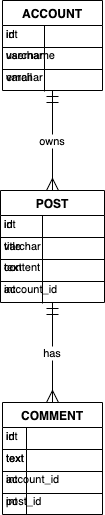

The diagram above was exported from draw.io. Its source (the exported page's mxGraphModel, read from the mxfile embedded in the PNG):
<mxGraphModel>
  <root>
    <mxCell id="0" />
    <mxCell id="1" parent="0" />
    <mxCell id="2" value="ACCOUNT" style="shape=table;startSize=25;container=1;collapsible=0;childLayout=tableLayout;fixedRows=1;rowLines=1;fontStyle=1;align=center;resizeLast=1;" vertex="1" parent="1">
      <mxGeometry x="22" y="20" width="100" height="90" as="geometry" />
    </mxCell>
    <mxCell id="3" style="shape=tableRow;horizontal=0;startSize=0;swimlaneHead=0;swimlaneBody=0;fillColor=none;collapsible=0;dropTarget=0;points=[[0,0.5],[1,0.5]];portConstraint=eastwest;top=0;left=0;right=0;bottom=0;" vertex="1" parent="2">
      <mxGeometry y="22" width="100" height="22" as="geometry" />
    </mxCell>
    <mxCell id="4" value="int" style="shape=partialRectangle;connectable=0;fillColor=none;top=0;left=0;bottom=0;right=0;align=left;spacingLeft=2;overflow=hidden;fontSize=11;" vertex="1" parent="3">
      <mxGeometry width="42" height="22" as="geometry" />
    </mxCell>
    <mxCell id="5" value="id" style="shape=partialRectangle;connectable=0;fillColor=none;top=0;left=0;bottom=0;right=0;align=left;spacingLeft=2;overflow=hidden;fontSize=11;" vertex="1" parent="3">
      <mxGeometry width="58" height="22" as="geometry" />
    </mxCell>
    <mxCell id="6" style="shape=tableRow;horizontal=0;startSize=0;swimlaneHead=0;swimlaneBody=0;fillColor=none;collapsible=0;dropTarget=0;points=[[0,0.5],[1,0.5]];portConstraint=eastwest;top=0;left=0;right=0;bottom=0;" vertex="1" parent="2">
      <mxGeometry y="43" width="100" height="22" as="geometry" />
    </mxCell>
    <mxCell id="7" value="varchar" style="shape=partialRectangle;connectable=0;fillColor=none;top=0;left=0;bottom=0;right=0;align=left;spacingLeft=2;overflow=hidden;fontSize=11;" vertex="1" parent="6">
      <mxGeometry width="42" height="22" as="geometry" />
    </mxCell>
    <mxCell id="8" value="username" style="shape=partialRectangle;connectable=0;fillColor=none;top=0;left=0;bottom=0;right=0;align=left;spacingLeft=2;overflow=hidden;fontSize=11;" vertex="1" parent="6">
      <mxGeometry width="58" height="22" as="geometry" />
    </mxCell>
    <mxCell id="9" style="shape=tableRow;horizontal=0;startSize=0;swimlaneHead=0;swimlaneBody=0;fillColor=none;collapsible=0;dropTarget=0;points=[[0,0.5],[1,0.5]];portConstraint=eastwest;top=0;left=0;right=0;bottom=0;" vertex="1" parent="2">
      <mxGeometry y="65" width="100" height="22" as="geometry" />
    </mxCell>
    <mxCell id="10" value="varchar" style="shape=partialRectangle;connectable=0;fillColor=none;top=0;left=0;bottom=0;right=0;align=left;spacingLeft=2;overflow=hidden;fontSize=11;" vertex="1" parent="9">
      <mxGeometry width="42" height="22" as="geometry" />
    </mxCell>
    <mxCell id="11" value="email" style="shape=partialRectangle;connectable=0;fillColor=none;top=0;left=0;bottom=0;right=0;align=left;spacingLeft=2;overflow=hidden;fontSize=11;" vertex="1" parent="9">
      <mxGeometry width="58" height="22" as="geometry" />
    </mxCell>
    <mxCell id="12" value="POST" style="shape=table;startSize=25;container=1;collapsible=0;childLayout=tableLayout;fixedRows=1;rowLines=1;fontStyle=1;align=center;resizeLast=1;" vertex="1" parent="1">
      <mxGeometry x="20" y="210" width="104" height="112" as="geometry" />
    </mxCell>
    <mxCell id="13" style="shape=tableRow;horizontal=0;startSize=0;swimlaneHead=0;swimlaneBody=0;fillColor=none;collapsible=0;dropTarget=0;points=[[0,0.5],[1,0.5]];portConstraint=eastwest;top=0;left=0;right=0;bottom=0;" vertex="1" parent="12">
      <mxGeometry y="22" width="104" height="22" as="geometry" />
    </mxCell>
    <mxCell id="14" value="int" style="shape=partialRectangle;connectable=0;fillColor=none;top=0;left=0;bottom=0;right=0;align=left;spacingLeft=2;overflow=hidden;fontSize=11;" vertex="1" parent="13">
      <mxGeometry width="42" height="22" as="geometry" />
    </mxCell>
    <mxCell id="15" value="id" style="shape=partialRectangle;connectable=0;fillColor=none;top=0;left=0;bottom=0;right=0;align=left;spacingLeft=2;overflow=hidden;fontSize=11;" vertex="1" parent="13">
      <mxGeometry width="62" height="22" as="geometry" />
    </mxCell>
    <mxCell id="16" style="shape=tableRow;horizontal=0;startSize=0;swimlaneHead=0;swimlaneBody=0;fillColor=none;collapsible=0;dropTarget=0;points=[[0,0.5],[1,0.5]];portConstraint=eastwest;top=0;left=0;right=0;bottom=0;" vertex="1" parent="12">
      <mxGeometry y="44" width="104" height="22" as="geometry" />
    </mxCell>
    <mxCell id="17" value="varchar" style="shape=partialRectangle;connectable=0;fillColor=none;top=0;left=0;bottom=0;right=0;align=left;spacingLeft=2;overflow=hidden;fontSize=11;" vertex="1" parent="16">
      <mxGeometry width="42" height="22" as="geometry" />
    </mxCell>
    <mxCell id="18" value="title" style="shape=partialRectangle;connectable=0;fillColor=none;top=0;left=0;bottom=0;right=0;align=left;spacingLeft=2;overflow=hidden;fontSize=11;" vertex="1" parent="16">
      <mxGeometry width="62" height="22" as="geometry" />
    </mxCell>
    <mxCell id="19" style="shape=tableRow;horizontal=0;startSize=0;swimlaneHead=0;swimlaneBody=0;fillColor=none;collapsible=0;dropTarget=0;points=[[0,0.5],[1,0.5]];portConstraint=eastwest;top=0;left=0;right=0;bottom=0;" vertex="1" parent="12">
      <mxGeometry y="65" width="104" height="22" as="geometry" />
    </mxCell>
    <mxCell id="20" value="text" style="shape=partialRectangle;connectable=0;fillColor=none;top=0;left=0;bottom=0;right=0;align=left;spacingLeft=2;overflow=hidden;fontSize=11;" vertex="1" parent="19">
      <mxGeometry width="42" height="22" as="geometry" />
    </mxCell>
    <mxCell id="21" value="content" style="shape=partialRectangle;connectable=0;fillColor=none;top=0;left=0;bottom=0;right=0;align=left;spacingLeft=2;overflow=hidden;fontSize=11;" vertex="1" parent="19">
      <mxGeometry width="62" height="22" as="geometry" />
    </mxCell>
    <mxCell id="22" style="shape=tableRow;horizontal=0;startSize=0;swimlaneHead=0;swimlaneBody=0;fillColor=none;collapsible=0;dropTarget=0;points=[[0,0.5],[1,0.5]];portConstraint=eastwest;top=0;left=0;right=0;bottom=0;" vertex="1" parent="12">
      <mxGeometry y="87" width="104" height="22" as="geometry" />
    </mxCell>
    <mxCell id="23" value="int" style="shape=partialRectangle;connectable=0;fillColor=none;top=0;left=0;bottom=0;right=0;align=left;spacingLeft=2;overflow=hidden;fontSize=11;" vertex="1" parent="22">
      <mxGeometry width="42" height="22" as="geometry" />
    </mxCell>
    <mxCell id="24" value="account_id" style="shape=partialRectangle;connectable=0;fillColor=none;top=0;left=0;bottom=0;right=0;align=left;spacingLeft=2;overflow=hidden;fontSize=11;" vertex="1" parent="22">
      <mxGeometry width="62" height="22" as="geometry" />
    </mxCell>
    <mxCell id="25" value="COMMENT" style="shape=table;startSize=25;container=1;collapsible=0;childLayout=tableLayout;fixedRows=1;rowLines=1;fontStyle=1;align=center;resizeLast=1;" vertex="1" parent="1">
      <mxGeometry x="22" y="422" width="100" height="112" as="geometry" />
    </mxCell>
    <mxCell id="26" style="shape=tableRow;horizontal=0;startSize=0;swimlaneHead=0;swimlaneBody=0;fillColor=none;collapsible=0;dropTarget=0;points=[[0,0.5],[1,0.5]];portConstraint=eastwest;top=0;left=0;right=0;bottom=0;" vertex="1" parent="25">
      <mxGeometry y="22" width="100" height="22" as="geometry" />
    </mxCell>
    <mxCell id="27" value="int" style="shape=partialRectangle;connectable=0;fillColor=none;top=0;left=0;bottom=0;right=0;align=left;spacingLeft=2;overflow=hidden;fontSize=11;" vertex="1" parent="26">
      <mxGeometry width="24" height="22" as="geometry" />
    </mxCell>
    <mxCell id="28" value="id" style="shape=partialRectangle;connectable=0;fillColor=none;top=0;left=0;bottom=0;right=0;align=left;spacingLeft=2;overflow=hidden;fontSize=11;" vertex="1" parent="26">
      <mxGeometry width="76" height="22" as="geometry" />
    </mxCell>
    <mxCell id="29" style="shape=tableRow;horizontal=0;startSize=0;swimlaneHead=0;swimlaneBody=0;fillColor=none;collapsible=0;dropTarget=0;points=[[0,0.5],[1,0.5]];portConstraint=eastwest;top=0;left=0;right=0;bottom=0;" vertex="1" parent="25">
      <mxGeometry y="44" width="100" height="22" as="geometry" />
    </mxCell>
    <mxCell id="30" value="text" style="shape=partialRectangle;connectable=0;fillColor=none;top=0;left=0;bottom=0;right=0;align=left;spacingLeft=2;overflow=hidden;fontSize=11;" vertex="1" parent="29">
      <mxGeometry width="24" height="22" as="geometry" />
    </mxCell>
    <mxCell id="31" value="text" style="shape=partialRectangle;connectable=0;fillColor=none;top=0;left=0;bottom=0;right=0;align=left;spacingLeft=2;overflow=hidden;fontSize=11;" vertex="1" parent="29">
      <mxGeometry width="76" height="22" as="geometry" />
    </mxCell>
    <mxCell id="32" style="shape=tableRow;horizontal=0;startSize=0;swimlaneHead=0;swimlaneBody=0;fillColor=none;collapsible=0;dropTarget=0;points=[[0,0.5],[1,0.5]];portConstraint=eastwest;top=0;left=0;right=0;bottom=0;" vertex="1" parent="25">
      <mxGeometry y="65" width="100" height="22" as="geometry" />
    </mxCell>
    <mxCell id="33" value="int" style="shape=partialRectangle;connectable=0;fillColor=none;top=0;left=0;bottom=0;right=0;align=left;spacingLeft=2;overflow=hidden;fontSize=11;" vertex="1" parent="32">
      <mxGeometry width="24" height="22" as="geometry" />
    </mxCell>
    <mxCell id="34" value="account_id" style="shape=partialRectangle;connectable=0;fillColor=none;top=0;left=0;bottom=0;right=0;align=left;spacingLeft=2;overflow=hidden;fontSize=11;" vertex="1" parent="32">
      <mxGeometry width="76" height="22" as="geometry" />
    </mxCell>
    <mxCell id="35" style="shape=tableRow;horizontal=0;startSize=0;swimlaneHead=0;swimlaneBody=0;fillColor=none;collapsible=0;dropTarget=0;points=[[0,0.5],[1,0.5]];portConstraint=eastwest;top=0;left=0;right=0;bottom=0;" vertex="1" parent="25">
      <mxGeometry y="87" width="100" height="22" as="geometry" />
    </mxCell>
    <mxCell id="36" value="int" style="shape=partialRectangle;connectable=0;fillColor=none;top=0;left=0;bottom=0;right=0;align=left;spacingLeft=2;overflow=hidden;fontSize=11;" vertex="1" parent="35">
      <mxGeometry width="24" height="22" as="geometry" />
    </mxCell>
    <mxCell id="37" value="post_id" style="shape=partialRectangle;connectable=0;fillColor=none;top=0;left=0;bottom=0;right=0;align=left;spacingLeft=2;overflow=hidden;fontSize=11;" vertex="1" parent="35">
      <mxGeometry width="76" height="22" as="geometry" />
    </mxCell>
    <mxCell id="38" value="owns" style="curved=1;startArrow=ERmandOne;startSize=10;;endArrow=ERmany;endSize=10;;exitX=0.5;exitY=1;entryX=0.5;entryY=0;" edge="1" parent="1" source="2" target="12">
      <mxGeometry relative="1" as="geometry">
        <Array as="points" />
      </mxGeometry>
    </mxCell>
    <mxCell id="39" value="has" style="curved=1;startArrow=ERmandOne;startSize=10;;endArrow=ERmany;endSize=10;;exitX=0.5;exitY=1;entryX=0.5;entryY=0;" edge="1" parent="1" source="12" target="25">
      <mxGeometry relative="1" as="geometry">
        <Array as="points" />
      </mxGeometry>
    </mxCell>
  </root>
</mxGraphModel>